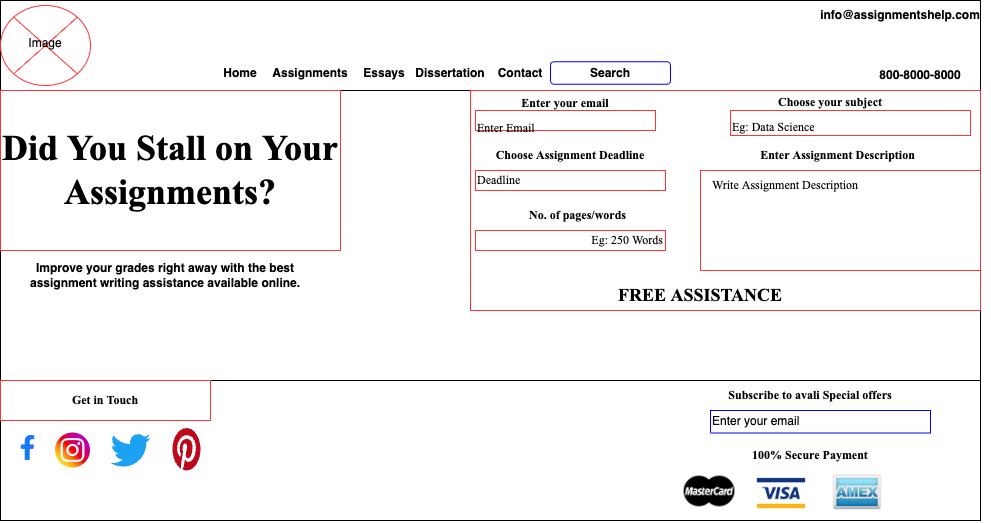

The diagram above was exported from draw.io. Its source (the exported page's mxGraphModel, read from the mxfile embedded in the PNG):
<mxGraphModel dx="1186" dy="588" grid="1" gridSize="10" guides="1" tooltips="1" connect="1" arrows="1" fold="1" page="1" pageScale="1" pageWidth="827" pageHeight="1169" math="0" shadow="0">
  <root>
    <mxCell id="0" />
    <mxCell id="1" parent="0" />
    <mxCell id="udWn5JF7uqmSdD0Lw2o--1" value="" style="rounded=0;whiteSpace=wrap;html=1;" parent="1" vertex="1">
      <mxGeometry y="40" width="980" height="520" as="geometry" />
    </mxCell>
    <mxCell id="udWn5JF7uqmSdD0Lw2o--2" value="" style="rounded=0;whiteSpace=wrap;html=1;" parent="1" vertex="1">
      <mxGeometry y="40" width="980" height="90" as="geometry" />
    </mxCell>
    <mxCell id="udWn5JF7uqmSdD0Lw2o--6" value="" style="rounded=0;whiteSpace=wrap;html=1;" parent="1" vertex="1">
      <mxGeometry y="420" width="980" height="140" as="geometry" />
    </mxCell>
    <mxCell id="TQmzVdYLLIt-waICL7Ig-3" value="&lt;b&gt;info@assignmentshelp.com&lt;/b&gt;" style="text;html=1;strokeColor=none;fillColor=none;align=center;verticalAlign=middle;whiteSpace=wrap;rounded=0;" parent="1" vertex="1">
      <mxGeometry x="870" y="40" width="60" height="30" as="geometry" />
    </mxCell>
    <mxCell id="TQmzVdYLLIt-waICL7Ig-5" value="&lt;b&gt;Home&lt;/b&gt;" style="text;html=1;strokeColor=none;fillColor=none;align=center;verticalAlign=middle;whiteSpace=wrap;rounded=0;" parent="1" vertex="1">
      <mxGeometry x="210" y="97.5" width="60" height="30" as="geometry" />
    </mxCell>
    <mxCell id="TQmzVdYLLIt-waICL7Ig-7" value="&lt;b&gt;Assignments&lt;/b&gt;" style="text;html=1;strokeColor=none;fillColor=none;align=center;verticalAlign=middle;whiteSpace=wrap;rounded=0;" parent="1" vertex="1">
      <mxGeometry x="280" y="97.5" width="60" height="30" as="geometry" />
    </mxCell>
    <mxCell id="TQmzVdYLLIt-waICL7Ig-8" value="&lt;b&gt;Essays&lt;/b&gt;" style="text;html=1;strokeColor=none;fillColor=none;align=center;verticalAlign=middle;whiteSpace=wrap;rounded=0;" parent="1" vertex="1">
      <mxGeometry x="354" y="97.5" width="60" height="30" as="geometry" />
    </mxCell>
    <mxCell id="TQmzVdYLLIt-waICL7Ig-9" value="&lt;b&gt;Dissertation&lt;/b&gt;" style="text;html=1;strokeColor=none;fillColor=none;align=center;verticalAlign=middle;whiteSpace=wrap;rounded=0;" parent="1" vertex="1">
      <mxGeometry x="420" y="97.5" width="60" height="30" as="geometry" />
    </mxCell>
    <mxCell id="TQmzVdYLLIt-waICL7Ig-10" value="&lt;b&gt;Contact&lt;/b&gt;" style="text;html=1;strokeColor=none;fillColor=none;align=center;verticalAlign=middle;whiteSpace=wrap;rounded=0;" parent="1" vertex="1">
      <mxGeometry x="490" y="97.5" width="60" height="30" as="geometry" />
    </mxCell>
    <mxCell id="TQmzVdYLLIt-waICL7Ig-19" value="" style="rounded=1;whiteSpace=wrap;html=1;strokeColor=#0000FF;" parent="1" vertex="1">
      <mxGeometry x="550" y="101.25" width="120" height="22.5" as="geometry" />
    </mxCell>
    <mxCell id="TQmzVdYLLIt-waICL7Ig-20" value="&lt;b&gt;Search&lt;/b&gt;" style="text;html=1;strokeColor=none;fillColor=none;align=center;verticalAlign=middle;whiteSpace=wrap;rounded=0;" parent="1" vertex="1">
      <mxGeometry x="580" y="97.5" width="60" height="30" as="geometry" />
    </mxCell>
    <mxCell id="TQmzVdYLLIt-waICL7Ig-36" value="&lt;b&gt;800-8000-8000&lt;/b&gt;" style="text;html=1;strokeColor=none;fillColor=none;align=center;verticalAlign=middle;whiteSpace=wrap;rounded=0;" parent="1" vertex="1">
      <mxGeometry x="850" y="100" width="140" height="30" as="geometry" />
    </mxCell>
    <mxCell id="TQmzVdYLLIt-waICL7Ig-48" value="" style="shape=sumEllipse;perimeter=ellipsePerimeter;whiteSpace=wrap;html=1;backgroundOutline=1;strokeColor=#FF3333;" parent="1" vertex="1">
      <mxGeometry y="45" width="90" height="80" as="geometry" />
    </mxCell>
    <mxCell id="TQmzVdYLLIt-waICL7Ig-49" value="Image" style="text;html=1;strokeColor=none;fillColor=none;align=center;verticalAlign=middle;whiteSpace=wrap;rounded=0;" parent="1" vertex="1">
      <mxGeometry x="15" y="67.5" width="60" height="30" as="geometry" />
    </mxCell>
    <mxCell id="TQmzVdYLLIt-waICL7Ig-50" value="&lt;font face=&quot;Times New Roman&quot; style=&quot;font-size: 36px;&quot;&gt;&lt;b&gt;Did You Stall on Your Assignments?&lt;/b&gt;&lt;/font&gt;" style="rounded=0;whiteSpace=wrap;html=1;strokeColor=#FF3333;" parent="1" vertex="1">
      <mxGeometry y="130" width="340" height="160" as="geometry" />
    </mxCell>
    <mxCell id="TQmzVdYLLIt-waICL7Ig-51" value="&lt;b&gt;Improve your grades right away with the best assignment writing assistance available online.&lt;/b&gt;" style="text;html=1;strokeColor=none;fillColor=none;align=center;verticalAlign=middle;whiteSpace=wrap;rounded=0;" parent="1" vertex="1">
      <mxGeometry x="10" y="300" width="310" height="30" as="geometry" />
    </mxCell>
    <mxCell id="TQmzVdYLLIt-waICL7Ig-52" value="" style="rounded=0;whiteSpace=wrap;html=1;fontFamily=Times New Roman;fontSize=36;strokeColor=#FF3333;" parent="1" vertex="1">
      <mxGeometry x="470" y="130" width="510" height="220" as="geometry" />
    </mxCell>
    <mxCell id="TQmzVdYLLIt-waICL7Ig-53" value="&lt;font style=&quot;font-size: 12px;&quot;&gt;Enter Email&lt;/font&gt;" style="rounded=0;whiteSpace=wrap;html=1;fontFamily=Times New Roman;fontSize=36;strokeColor=#FF3333;align=left;" parent="1" vertex="1">
      <mxGeometry x="475" y="150" width="180" height="20" as="geometry" />
    </mxCell>
    <mxCell id="TQmzVdYLLIt-waICL7Ig-54" value="&lt;b&gt;&lt;font style=&quot;font-size: 12px;&quot;&gt;&lt;font style=&quot;&quot;&gt;Enter your &lt;/font&gt;&lt;font style=&quot;&quot;&gt;email&lt;/font&gt;&lt;/font&gt;&lt;/b&gt;" style="text;html=1;strokeColor=none;fillColor=none;align=center;verticalAlign=middle;whiteSpace=wrap;rounded=0;fontFamily=Times New Roman;fontSize=36;" parent="1" vertex="1">
      <mxGeometry x="520" y="130" width="90" height="10" as="geometry" />
    </mxCell>
    <mxCell id="TQmzVdYLLIt-waICL7Ig-56" value="Eg: 250 Words" style="rounded=0;whiteSpace=wrap;html=1;fontFamily=Times New Roman;fontSize=12;strokeColor=#FF3333;align=right;" parent="1" vertex="1">
      <mxGeometry x="475" y="270" width="190" height="20" as="geometry" />
    </mxCell>
    <mxCell id="TQmzVdYLLIt-waICL7Ig-57" value="Deadline" style="rounded=0;whiteSpace=wrap;html=1;fontFamily=Times New Roman;fontSize=12;strokeColor=#FF3333;align=left;" parent="1" vertex="1">
      <mxGeometry x="475" y="210" width="190" height="20" as="geometry" />
    </mxCell>
    <mxCell id="TQmzVdYLLIt-waICL7Ig-60" value="Choose Assignment Deadline" style="text;html=1;strokeColor=none;fillColor=none;align=center;verticalAlign=middle;whiteSpace=wrap;rounded=0;fontFamily=Times New Roman;fontSize=12;fontStyle=1" parent="1" vertex="1">
      <mxGeometry x="490" y="180" width="160" height="30" as="geometry" />
    </mxCell>
    <mxCell id="TQmzVdYLLIt-waICL7Ig-61" value="No. of pages/words" style="text;html=1;strokeColor=none;fillColor=none;align=center;verticalAlign=middle;whiteSpace=wrap;rounded=0;fontFamily=Times New Roman;fontSize=12;fontStyle=1" parent="1" vertex="1">
      <mxGeometry x="495" y="240" width="165" height="30" as="geometry" />
    </mxCell>
    <mxCell id="TQmzVdYLLIt-waICL7Ig-63" value="&lt;font style=&quot;font-size: 12px;&quot;&gt;Eg: Data Science&lt;/font&gt;" style="rounded=0;whiteSpace=wrap;html=1;fontFamily=Times New Roman;fontSize=24;strokeColor=#FF3333;align=left;" parent="1" vertex="1">
      <mxGeometry x="730" y="150" width="240" height="25" as="geometry" />
    </mxCell>
    <mxCell id="TQmzVdYLLIt-waICL7Ig-64" value="&lt;font style=&quot;font-size: 12px;&quot;&gt;&lt;b&gt;Choose your subject&lt;/b&gt;&lt;/font&gt;" style="text;html=1;strokeColor=none;fillColor=none;align=center;verticalAlign=middle;whiteSpace=wrap;rounded=0;fontFamily=Times New Roman;fontSize=24;" parent="1" vertex="1">
      <mxGeometry x="730" y="125" width="200" height="25" as="geometry" />
    </mxCell>
    <mxCell id="TQmzVdYLLIt-waICL7Ig-65" value="" style="rounded=0;whiteSpace=wrap;html=1;fontFamily=Times New Roman;fontSize=12;strokeColor=#FF3333;" parent="1" vertex="1">
      <mxGeometry x="700" y="210" width="280" height="100" as="geometry" />
    </mxCell>
    <mxCell id="TQmzVdYLLIt-waICL7Ig-68" value="Write Assignment Description" style="text;html=1;strokeColor=none;fillColor=none;align=center;verticalAlign=middle;whiteSpace=wrap;rounded=0;fontFamily=Times New Roman;fontSize=12;" parent="1" vertex="1">
      <mxGeometry x="700" y="210" width="170" height="30" as="geometry" />
    </mxCell>
    <mxCell id="TQmzVdYLLIt-waICL7Ig-69" value="&lt;b&gt;Enter Assignment Description&lt;/b&gt;" style="text;html=1;strokeColor=none;fillColor=none;align=center;verticalAlign=middle;whiteSpace=wrap;rounded=0;fontFamily=Times New Roman;fontSize=12;" parent="1" vertex="1">
      <mxGeometry x="695" y="180" width="285" height="30" as="geometry" />
    </mxCell>
    <mxCell id="TQmzVdYLLIt-waICL7Ig-70" value="&lt;b&gt;Get in Touch&lt;/b&gt;" style="rounded=0;whiteSpace=wrap;html=1;fontFamily=Times New Roman;fontSize=12;strokeColor=#FF3333;" parent="1" vertex="1">
      <mxGeometry y="420" width="210" height="40" as="geometry" />
    </mxCell>
    <mxCell id="TQmzVdYLLIt-waICL7Ig-72" value="&lt;b&gt;Subscribe to avali Special offers&lt;/b&gt;" style="text;html=1;strokeColor=none;fillColor=none;align=center;verticalAlign=middle;whiteSpace=wrap;rounded=0;fontFamily=Times New Roman;fontSize=12;" parent="1" vertex="1">
      <mxGeometry x="680" y="420" width="260" height="30" as="geometry" />
    </mxCell>
    <mxCell id="TQmzVdYLLIt-waICL7Ig-73" value="Enter your email" style="rounded=1;whiteSpace=wrap;html=1;strokeColor=#0000FF;arcSize=0;align=left;" parent="1" vertex="1">
      <mxGeometry x="710" y="450" width="220" height="22.5" as="geometry" />
    </mxCell>
    <mxCell id="TQmzVdYLLIt-waICL7Ig-74" value="&lt;b&gt;100% Secure Payment&lt;/b&gt;" style="text;html=1;strokeColor=none;fillColor=none;align=center;verticalAlign=middle;whiteSpace=wrap;rounded=0;fontFamily=Times New Roman;fontSize=12;" parent="1" vertex="1">
      <mxGeometry x="690" y="480" width="240" height="30" as="geometry" />
    </mxCell>
    <mxCell id="TQmzVdYLLIt-waICL7Ig-76" value="" style="shape=image;html=1;verticalAlign=top;verticalLabelPosition=bottom;labelBackgroundColor=#ffffff;imageAspect=0;aspect=fixed;image=https://cdn3.iconfinder.com/data/icons/credit-cards-pos/900/visa-128.png;fontFamily=Times New Roman;fontSize=12;strokeColor=#FF3333;" parent="1" vertex="1">
      <mxGeometry x="756" y="508" width="50" height="50" as="geometry" />
    </mxCell>
    <mxCell id="TQmzVdYLLIt-waICL7Ig-77" value="" style="shape=image;html=1;verticalAlign=top;verticalLabelPosition=bottom;labelBackgroundColor=#ffffff;imageAspect=0;aspect=fixed;image=https://cdn1.iconfinder.com/data/icons/picons-social/57/social_mastercard-128.png;fontFamily=Times New Roman;fontSize=12;strokeColor=#FF3333;" parent="1" vertex="1">
      <mxGeometry x="680" y="502" width="58" height="58" as="geometry" />
    </mxCell>
    <mxCell id="TQmzVdYLLIt-waICL7Ig-78" value="" style="shape=image;html=1;verticalAlign=top;verticalLabelPosition=bottom;labelBackgroundColor=#ffffff;imageAspect=0;aspect=fixed;image=https://cdn4.iconfinder.com/data/icons/Primo_Icons/PNG/128x128/credit_card_amex.png;fontFamily=Times New Roman;fontSize=12;strokeColor=#FF3333;" parent="1" vertex="1">
      <mxGeometry x="827" y="502" width="60" height="60" as="geometry" />
    </mxCell>
    <mxCell id="TQmzVdYLLIt-waICL7Ig-79" value="" style="shape=image;html=1;verticalAlign=top;verticalLabelPosition=bottom;labelBackgroundColor=#ffffff;imageAspect=0;aspect=fixed;image=https://cdn2.iconfinder.com/data/icons/social-media-2285/512/1_Facebook2_colored_svg-128.png;fontFamily=Times New Roman;fontSize=12;strokeColor=#FF3333;" parent="1" vertex="1">
      <mxGeometry x="15" y="475" width="25" height="25" as="geometry" />
    </mxCell>
    <mxCell id="TQmzVdYLLIt-waICL7Ig-80" value="" style="shape=image;html=1;verticalAlign=top;verticalLabelPosition=bottom;labelBackgroundColor=#ffffff;imageAspect=0;aspect=fixed;image=https://cdn3.iconfinder.com/data/icons/2018-social-media-logotypes/1000/2018_social_media_popular_app_logo_instagram-128.png;fontFamily=Times New Roman;fontSize=12;strokeColor=#FF3333;" parent="1" vertex="1">
      <mxGeometry x="55" y="472.5" width="35" height="35" as="geometry" />
    </mxCell>
    <mxCell id="TQmzVdYLLIt-waICL7Ig-81" value="" style="dashed=0;outlineConnect=0;html=1;align=center;labelPosition=center;verticalLabelPosition=bottom;verticalAlign=top;shape=mxgraph.weblogos.twitter;fillColor=#1DA1F2;strokeColor=none;fontFamily=Times New Roman;fontSize=12;" parent="1" vertex="1">
      <mxGeometry x="110" y="472.5" width="40" height="35" as="geometry" />
    </mxCell>
    <mxCell id="TQmzVdYLLIt-waICL7Ig-82" value="" style="dashed=0;outlineConnect=0;html=1;align=center;labelPosition=center;verticalLabelPosition=bottom;verticalAlign=top;shape=mxgraph.weblogos.pinterest;fillColor=#BD081C;strokeColor=none;fontFamily=Times New Roman;fontSize=12;" parent="1" vertex="1">
      <mxGeometry x="172" y="467.5" width="28" height="42.5" as="geometry" />
    </mxCell>
    <mxCell id="TQmzVdYLLIt-waICL7Ig-83" value="&lt;b&gt;&lt;font style=&quot;font-size: 18px;&quot;&gt;FREE ASSISTANCE&lt;/font&gt;&lt;/b&gt;" style="text;html=1;strokeColor=none;fillColor=none;align=center;verticalAlign=middle;whiteSpace=wrap;rounded=0;fontFamily=Times New Roman;fontSize=12;" parent="1" vertex="1">
      <mxGeometry x="590" y="320" width="220" height="30" as="geometry" />
    </mxCell>
  </root>
</mxGraphModel>